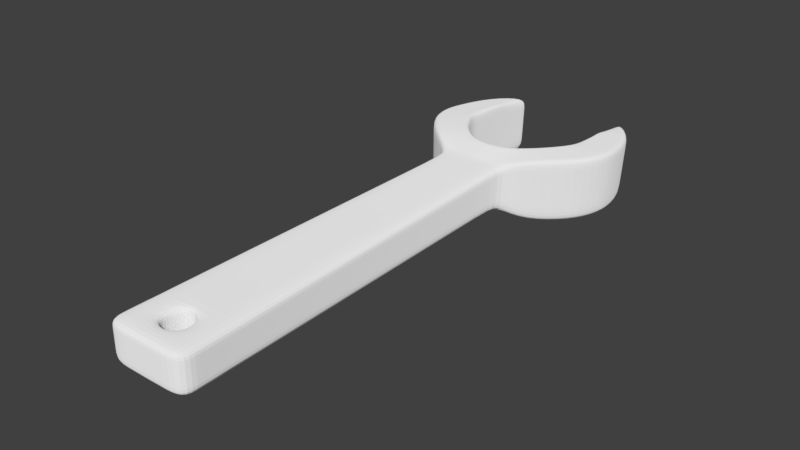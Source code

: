 # Source: wrench.blend  (saved by Blender 2.78.0; exported with 4.5.12 LTS)
import bpy
from mathutils import Matrix  # noqa: F401  (used for matrix-valued properties, if any)

bpy.ops.wm.read_factory_settings(use_empty=True)
scene = bpy.context.scene
scene.name = 'Scene'

# ---- collections
col_collection_1 = bpy.data.collections.new('Collection 1'); scene.collection.children.link(col_collection_1)

# ---- materials (node trees are filled in below, after node groups)
mat_wrench = bpy.data.materials.new('Wrench')
mat_wrench.alpha_threshold = 0.0
mat_wrench.roughness = 0.5

# ---- material node trees
mat_wrench.use_nodes = True; mat_wrench.node_tree.nodes.clear()
_N = mat_wrench.node_tree.nodes; _L = mat_wrench.node_tree.links
n0 = _N.new('ShaderNodeOutputMaterial'); n0.name = 'Material Output'; n0.location = (42, 337)
n1 = _N.new('ShaderNodeBsdfDiffuse'); n1.name = 'Diffuse BSDF'; n1.location = (-178, 352)
n1.inputs[1].default_value = 0.4583
_L.new(n1.outputs[0], n0.inputs[0])
n0.is_active_output = True

# ---- world
world_world = bpy.data.worlds.new('World'); scene.world = world_world
world_world.color = (0.05088, 0.05088, 0.05088)
world_world.use_sun_shadow = False
world_world.sun_shadow_jitter_overblur = 0.0
world_world.cycles.sampling_method = 'MANUAL'

# ---- meshes
me_cube = bpy.data.meshes.new('Cube')
me_cube.from_pydata([(0.04996, 0.1009, -0.03038), (0.06682, -0.5319, -0.03164), (0.05176, 0.1017, 0.0401), (0.06682, -0.5319, 0.03164), (0.02935, 0.1474, -0.04803), (0.03079, 0.1481, 0.05195), (0.08401, 0.1221, -0.04999), (0.08747, 0.1251, 0.04991), (0.06003, 0.173, -0.04854), (0.06349, 0.176, 0.05136), (0.1388, 0.1758, -0.0526), (0.1425, 0.1799, 0.04725), (0.08024, 0.2039, -0.0502), (0.08394, 0.208, 0.04964), (0.1535, 0.2252, -0.05544), (0.1571, 0.2306, 0.04434), (0.09088, 0.2251, -0.0518), (0.09451, 0.2306, 0.04798), (0.1525, 0.2622, -0.05878), (0.1559, 0.2685, 0.04097), (0.09181, 0.2431, -0.05426), (0.09519, 0.2494, 0.04549), (0.1369, 0.331, -0.06255), (0.1396, 0.3385, 0.03714), (0.09318, 0.2839, -0.05667), (0.09585, 0.2914, 0.04302), (0.08845, 0.3821, -0.06532), (0.09025, 0.3903, 0.03431), (0.09335, 0.3041, -0.0582), (0.09422, 0.3123, 0.04144), (0.05078, 0.07017, -0.03045), (0.05249, 0.07091, 0.03969), (0.06596, -0.4998, -0.03158), (0.06605, -0.4998, 0.03207), (0.0456, 0.1107, -0.03412), (0.04732, 0.1115, 0.04261), (0.07893, 0.1329, -0.04968), (0.08239, 0.1359, 0.05021), (0.1264, 0.1817, -0.05209), (0.1301, 0.1858, 0.04775), (0.1402, 0.2252, -0.05467), (0.1438, 0.2306, 0.04511), (0.1397, 0.2582, -0.05782), (0.143, 0.2644, 0.04193), (0.1276, 0.3211, -0.0613), (0.1303, 0.3285, 0.03838), (0.08949, 0.3656, -0.06381), (0.09109, 0.3738, 0.03582), (0.03316, 0.1388, -0.04477), (0.06446, 0.1636, -0.0488), (0.09108, 0.1987, -0.05065), (0.1025, 0.2252, -0.05248), (0.103, 0.2466, -0.05509), (0.1013, 0.2926, -0.05775), (0.09244, 0.3185, -0.05952), (0.03466, 0.1395, 0.04976), (0.06793, 0.1666, 0.05109), (0.09478, 0.2028, 0.0492), (0.1061, 0.2306, 0.04731), (0.1064, 0.2529, 0.04465), (0.1039, 0.3001, 0.04193), (0.09349, 0.3267, 0.04012), (0.05144, 0.1015, 0.02753), (0.06682, -0.5319, 0.02035), (0.03053, 0.148, 0.03412), (0.08685, 0.1246, 0.03209), (0.06287, 0.1754, 0.03354), (0.1419, 0.1792, 0.02944), (0.08328, 0.2072, 0.03183), (0.1564, 0.2297, 0.02654), (0.09386, 0.2296, 0.03018), (0.1553, 0.2674, 0.02318), (0.09459, 0.2482, 0.0277), (0.1391, 0.3372, 0.01936), (0.09537, 0.29, 0.02524), (0.08993, 0.3889, 0.01654), (0.09407, 0.3108, 0.02366), (0.05218, 0.07078, 0.02718), (0.06604, -0.4998, 0.02072), (0.09081, 0.3723, 0.01805), (0.0933, 0.3252, 0.02235), (0.05126, 0.07038, -0.01089), (0.06599, -0.4998, -0.01383), (0.05046, 0.1011, -0.01073), (0.06682, -0.5319, -0.01399), (0.02975, 0.1476, -0.02015), (0.08498, 0.123, -0.02213), (0.06099, 0.1738, -0.02068), (0.1399, 0.1769, -0.02475), (0.08127, 0.205, -0.02236), (0.1545, 0.2267, -0.02761), (0.09189, 0.2267, -0.02398), (0.1535, 0.264, -0.03096), (0.09276, 0.2448, -0.02644), (0.1376, 0.3331, -0.03475), (0.09393, 0.286, -0.02887), (0.08895, 0.3844, -0.03753), (0.09359, 0.3064, -0.03041), (0.08993, 0.3679, -0.03603), (0.09273, 0.3208, -0.03173), (0.06472, -0.4533, -0.03149), (0.06495, -0.4532, 0.03269), (0.06491, -0.4532, 0.02124), (0.06479, -0.4533, -0.01359), (0.01614, 0.09684, -0.03038), (0.02158, -0.5319, -0.03164), (0.01672, 0.09709, 0.04012), (0.02158, -0.5319, 0.03164), (0.00948, 0.1459, -0.04805), (0.009942, 0.1461, 0.05195), (0.0164, 0.06632, -0.03044), (0.01695, 0.06656, 0.03971), (0.01598, -0.4935, -0.03158), (0.01752, -0.4929, 0.03207), (0.01473, 0.1072, -0.03412), (0.01528, 0.1075, 0.04262), (0.01071, 0.1368, -0.04478), (0.01119, 0.137, 0.04976), (0.02158, -0.5319, 0.02035), (0.00986, 0.1461, 0.03411), (0.02158, -0.5319, -0.01399), (0.009609, 0.1459, -0.02016), (0.01389, -0.4582, 0.03269), (0.01382, -0.4582, -0.03149), (0.06439, -0.4409, -0.03146), (0.06465, -0.4408, 0.03286), (0.06461, -0.4408, 0.02138), (0.06447, -0.4409, -0.01352), (0.0208, -0.4415, -0.03146), (0.02088, -0.4415, 0.03286), (0.002908, 0.09526, -0.03038), (0.003013, 0.0953, 0.04012), (0.001709, 0.1453, -0.04805), (0.001792, 0.1453, 0.05195), (0.002956, 0.06481, -0.03044), (0.002755, 0.1059, 0.04263), (0.002018, 0.1361, 0.04976), (0.001777, 0.1453, 0.03411), (0.001732, 0.1453, -0.02016), (0.003768, -0.454, -0.03149), (0.003056, 0.06486, 0.03971), (0.002654, 0.1058, -0.03412), (0.001931, 0.136, -0.04478), (0.003781, -0.454, 0.0327), (0.003749, -0.4417, -0.03146), (0.003764, -0.4417, 0.03286), (0.06532, -0.4757, -0.03153), (0.06548, -0.4757, 0.03239), (0.06545, -0.4757, 0.02099), (0.06537, -0.4757, -0.0137), (0.02115, -0.4761, 0.03239), (0.0211, -0.4761, -0.03153), (0.01388, -0.4582, 0.02103), (0.01751, -0.4929, 0.0205), (0.003778, -0.454, 0.02103), (0.02114, -0.4761, 0.02077), (0.01599, -0.4935, -0.01432), (0.003771, -0.454, -0.01408), (0.01384, -0.4582, -0.01408), (0.02111, -0.4761, -0.01419), (-0.04996, 0.1009, -0.03038), (-0.06682, -0.5319, -0.03164), (-0.05176, 0.1017, 0.0401), (-0.06682, -0.5319, 0.03164), (-0.02935, 0.1474, -0.04803), (-0.03079, 0.1481, 0.05195), (4.253e-09, 0.09491, -0.03038), (4.253e-09, -0.5319, -0.03164), (4.253e-09, 0.09491, 0.04013), (4.253e-09, -0.5319, 0.03164), (4.253e-09, 0.1451, -0.04805), (4.253e-09, 0.1451, 0.05195), (-0.08401, 0.1221, -0.04999), (-0.08747, 0.1251, 0.04991), (-0.06003, 0.173, -0.04854), (-0.06349, 0.176, 0.05136), (-0.1388, 0.1758, -0.0526), (-0.1425, 0.1799, 0.04725), (-0.08024, 0.2039, -0.0502), (-0.08394, 0.208, 0.04964), (-0.1535, 0.2252, -0.05544), (-0.1571, 0.2306, 0.04434), (-0.09088, 0.2251, -0.0518), (-0.09451, 0.2306, 0.04798), (-0.1525, 0.2622, -0.05878), (-0.1559, 0.2685, 0.04097), (-0.09181, 0.2431, -0.05426), (-0.09519, 0.2494, 0.04549), (-0.1369, 0.331, -0.06255), (-0.1396, 0.3385, 0.03714), (-0.09318, 0.2839, -0.05667), (-0.09585, 0.2914, 0.04302), (-0.08845, 0.3821, -0.06532), (-0.09025, 0.3903, 0.03431), (-0.09335, 0.3041, -0.0582), (-0.09422, 0.3123, 0.04144), (-0.05078, 0.07017, -0.03045), (-0.05249, 0.07091, 0.03969), (4.253e-09, 0.06448, 0.03971), (4.253e-09, 0.06448, -0.03044), (-0.06596, -0.4998, -0.03158), (-0.06605, -0.4998, 0.03207), (4.253e-09, -0.5001, 0.03207), (4.253e-09, -0.5001, -0.03158), (-0.0456, 0.1107, -0.03412), (-0.04732, 0.1115, 0.04261), (4.253e-09, 0.1055, -0.03412), (4.253e-09, 0.1055, 0.04263), (-0.07893, 0.1329, -0.04968), (-0.08239, 0.1359, 0.05021), (-0.1264, 0.1817, -0.05209), (-0.1301, 0.1858, 0.04775), (-0.1402, 0.2252, -0.05467), (-0.1438, 0.2306, 0.04511), (-0.1397, 0.2582, -0.05782), (-0.143, 0.2644, 0.04193), (-0.1276, 0.3211, -0.0613), (-0.1303, 0.3285, 0.03838), (-0.08949, 0.3656, -0.06381), (-0.09109, 0.3738, 0.03582), (-0.03316, 0.1388, -0.04477), (4.253e-09, 0.1359, -0.04478), (4.253e-09, 0.1359, 0.04976), (-0.06446, 0.1636, -0.0488), (-0.09108, 0.1987, -0.05065), (-0.1025, 0.2252, -0.05248), (-0.103, 0.2466, -0.05509), (-0.1013, 0.2926, -0.05775), (-0.09244, 0.3185, -0.05952), (-0.03466, 0.1395, 0.04976), (-0.06793, 0.1666, 0.05109), (-0.09478, 0.2028, 0.0492), (-0.1061, 0.2306, 0.04731), (-0.1064, 0.2529, 0.04465), (-0.1039, 0.3001, 0.04193), (-0.09349, 0.3267, 0.04012), (-0.05144, 0.1015, 0.02753), (-0.06682, -0.5319, 0.02035), (-0.03053, 0.148, 0.03412), (4.253e-09, 0.1451, 0.03411), (4.253e-09, -0.5319, 0.02035), (-0.08685, 0.1246, 0.03209), (-0.06287, 0.1754, 0.03354), (-0.1419, 0.1792, 0.02944), (-0.08328, 0.2072, 0.03183), (-0.1564, 0.2297, 0.02654), (-0.09386, 0.2296, 0.03018), (-0.1553, 0.2674, 0.02318), (-0.09459, 0.2482, 0.0277), (-0.1391, 0.3372, 0.01936), (-0.09537, 0.29, 0.02524), (-0.08993, 0.3889, 0.01654), (-0.09407, 0.3108, 0.02366), (-0.05218, 0.07078, 0.02718), (-0.06604, -0.4998, 0.02072), (-0.09081, 0.3723, 0.01805), (-0.0933, 0.3252, 0.02235), (4.253e-09, -0.5319, -0.01399), (-0.05126, 0.07038, -0.01089), (-0.06599, -0.4998, -0.01383), (-0.05046, 0.1011, -0.01073), (-0.06682, -0.5319, -0.01399), (-0.02975, 0.1476, -0.02015), (4.253e-09, 0.1451, -0.02016), (-0.08498, 0.123, -0.02213), (-0.06099, 0.1738, -0.02068), (-0.1399, 0.1769, -0.02475), (-0.08127, 0.205, -0.02236), (-0.1545, 0.2267, -0.02761), (-0.09189, 0.2267, -0.02398), (-0.1535, 0.264, -0.03096), (-0.09276, 0.2448, -0.02644), (-0.1376, 0.3331, -0.03475), (-0.09393, 0.286, -0.02887), (-0.08895, 0.3844, -0.03753), (-0.09359, 0.3064, -0.03041), (-0.08993, 0.3679, -0.03603), (-0.09273, 0.3208, -0.03173), (4.253e-09, -0.4541, -0.03149), (-0.06472, -0.4533, -0.03149), (-0.06495, -0.4532, 0.03269), (4.253e-09, -0.4541, 0.0327), (-0.06491, -0.4532, 0.02124), (-0.06479, -0.4533, -0.01359), (-0.01614, 0.09684, -0.03038), (-0.02158, -0.5319, -0.03164), (-0.01672, 0.09709, 0.04012), (-0.02158, -0.5319, 0.03164), (-0.00948, 0.1459, -0.04805), (-0.009942, 0.1461, 0.05195), (-0.0164, 0.06632, -0.03044), (-0.01695, 0.06656, 0.03971), (-0.01598, -0.4935, -0.03158), (-0.01752, -0.4929, 0.03207), (-0.01473, 0.1072, -0.03412), (-0.01528, 0.1075, 0.04262), (-0.01071, 0.1368, -0.04478), (-0.01119, 0.137, 0.04976), (-0.02158, -0.5319, 0.02035), (-0.00986, 0.1461, 0.03411), (-0.02158, -0.5319, -0.01399), (-0.009609, 0.1459, -0.02016), (-0.01389, -0.4582, 0.03269), (-0.01382, -0.4582, -0.03149), (4.253e-09, -0.4418, -0.03146), (-0.06439, -0.4409, -0.03146), (-0.06465, -0.4408, 0.03286), (4.253e-09, -0.4418, 0.03286), (-0.06461, -0.4408, 0.02138), (-0.06447, -0.4409, -0.01352), (-0.0208, -0.4415, -0.03146), (-0.02088, -0.4415, 0.03286), (-0.002908, 0.09526, -0.03038), (-0.003013, 0.0953, 0.04012), (-0.001709, 0.1453, -0.04805), (-0.001792, 0.1453, 0.05195), (-0.002956, 0.06481, -0.03044), (-0.002755, 0.1059, 0.04263), (-0.002018, 0.1361, 0.04976), (-0.001777, 0.1453, 0.03411), (-0.001732, 0.1453, -0.02016), (-0.003768, -0.454, -0.03149), (-0.003056, 0.06486, 0.03971), (-0.002654, 0.1058, -0.03412), (-0.001931, 0.136, -0.04478), (-0.003781, -0.454, 0.0327), (-0.003749, -0.4417, -0.03146), (-0.003764, -0.4417, 0.03286), (-0.06532, -0.4757, -0.03153), (-0.06548, -0.4757, 0.03239), (-0.06545, -0.4757, 0.02099), (-0.06537, -0.4757, -0.0137), (-0.02115, -0.4761, 0.03239), (-0.0211, -0.4761, -0.03153), (-0.01388, -0.4582, 0.02103), (4.253e-09, -0.4541, 0.02103), (-0.01751, -0.4929, 0.0205), (4.253e-09, -0.5001, 0.0205), (-0.003778, -0.454, 0.02103), (-0.02114, -0.4761, 0.02077), (-0.01599, -0.4935, -0.01432), (-0.003771, -0.454, -0.01408), (-0.01384, -0.4582, -0.01408), (4.253e-09, -0.4541, -0.01408), (4.253e-09, -0.5001, -0.01432), (-0.02111, -0.4761, -0.01419)], [], [(78, 33, 3, 63), (64, 5, 9, 66), (117, 55, 5, 109), (142, 221, 170, 132), (138, 132, 170, 263), (118, 107, 169, 240), (113, 202, 169, 107), (112, 105, 167, 203), (37, 7, 11, 39), (48, 4, 8, 49), (83, 0, 6, 86), (35, 2, 7, 37), (50, 12, 16, 51), (66, 9, 13, 68), (49, 8, 12, 50), (86, 6, 10, 88), (51, 16, 20, 52), (88, 10, 14, 90), (39, 11, 15, 41), (68, 13, 17, 70), (43, 19, 23, 45), (90, 14, 18, 92), (41, 15, 19, 43), (70, 17, 21, 72), (53, 24, 28, 54), (72, 21, 25, 74), (52, 20, 24, 53), (92, 18, 22, 94), (99, 54, 28, 97), (94, 22, 26, 96), (45, 23, 27, 47), (74, 25, 29, 76), (130, 134, 199, 166), (131, 168, 198, 140), (62, 2, 31, 77), (148, 147, 33, 78), (60, 45, 47, 61), (96, 26, 46, 98), (18, 42, 44, 22), (22, 44, 46, 26), (58, 41, 43, 59), (59, 43, 45, 60), (57, 39, 41, 58), (14, 40, 42, 18), (6, 36, 38, 10), (10, 38, 40, 14), (55, 35, 37, 56), (0, 34, 36, 6), (56, 37, 39, 57), (130, 166, 206, 141), (106, 2, 35, 115), (9, 56, 57, 13), (5, 55, 56, 9), (13, 57, 58, 17), (21, 59, 60, 25), (17, 58, 59, 21), (25, 60, 61, 29), (98, 46, 54, 99), (42, 52, 53, 44), (44, 53, 54, 46), (40, 51, 52, 42), (36, 49, 50, 38), (38, 50, 51, 40), (34, 48, 49, 36), (141, 206, 221, 142), (115, 35, 55, 117), (47, 79, 80, 61), (27, 75, 79, 47), (149, 148, 78, 82), (83, 62, 77, 81), (95, 74, 76, 97), (23, 73, 75, 27), (61, 80, 76, 29), (19, 71, 73, 23), (93, 72, 74, 95), (91, 70, 72, 93), (15, 69, 71, 19), (89, 68, 70, 91), (11, 67, 69, 15), (7, 65, 67, 11), (87, 66, 68, 89), (2, 62, 65, 7), (120, 118, 240, 257), (133, 137, 239, 171), (85, 64, 66, 87), (82, 78, 63, 84), (32, 82, 84, 1), (4, 85, 87, 8), (105, 120, 257, 167), (8, 87, 89, 12), (12, 89, 91, 16), (16, 91, 93, 20), (20, 93, 95, 24), (24, 95, 97, 28), (0, 83, 81, 30), (146, 149, 82, 32), (79, 98, 99, 80), (75, 96, 98, 79), (73, 94, 96, 75), (80, 99, 97, 76), (71, 92, 94, 73), (69, 90, 92, 71), (67, 88, 90, 69), (65, 86, 88, 67), (62, 83, 86, 65), (137, 138, 263, 239), (124, 127, 103, 100), (127, 126, 102, 103), (126, 125, 101, 102), (145, 307, 281, 143), (144, 139, 278, 304), (124, 100, 123, 128), (125, 129, 122, 101), (64, 85, 121, 119), (1, 84, 120, 105), (5, 64, 119, 109), (84, 63, 118, 120), (135, 115, 117, 136), (34, 114, 116, 48), (131, 106, 115, 135), (0, 104, 114, 34), (147, 150, 113, 33), (146, 32, 112, 151), (2, 106, 111, 31), (0, 30, 110, 104), (32, 1, 105, 112), (33, 113, 107, 3), (63, 3, 107, 118), (85, 4, 108, 121), (48, 116, 108, 4), (136, 117, 109, 133), (154, 143, 281, 335), (159, 151, 112, 156), (153, 337, 202, 113), (31, 111, 129, 125), (30, 124, 128, 110), (134, 144, 304, 199), (140, 198, 307, 145), (77, 31, 125, 126), (81, 77, 126, 127), (30, 81, 127, 124), (111, 140, 145, 129), (110, 128, 144, 134), (152, 122, 143, 154), (222, 136, 133, 171), (168, 131, 135, 207), (207, 135, 136, 222), (128, 123, 139, 144), (129, 145, 143, 122), (119, 121, 138, 137), (109, 119, 137, 133), (114, 141, 142, 116), (104, 130, 141, 114), (106, 131, 140, 111), (104, 110, 134, 130), (121, 108, 132, 138), (116, 142, 132, 108), (158, 123, 151, 159), (100, 146, 151, 123), (101, 122, 150, 147), (100, 103, 149, 146), (103, 102, 148, 149), (102, 101, 147, 148), (122, 152, 155, 150), (158, 152, 154, 157), (156, 344, 337, 153), (150, 155, 153, 113), (157, 154, 335, 343), (139, 157, 343, 278), (112, 203, 344, 156), (123, 158, 157, 139), (152, 158, 159, 155), (155, 159, 156, 153), (254, 237, 163, 201), (238, 242, 175, 165), (297, 289, 165, 229), (324, 314, 170, 221), (320, 263, 170, 314), (298, 240, 169, 287), (293, 287, 169, 202), (292, 203, 167, 285), (209, 211, 177, 173), (220, 223, 174, 164), (260, 264, 172, 160), (205, 209, 173, 162), (224, 225, 182, 178), (242, 244, 179, 175), (223, 224, 178, 174), (264, 266, 176, 172), (225, 226, 186, 182), (266, 268, 180, 176), (211, 213, 181, 177), (244, 246, 183, 179), (215, 217, 189, 185), (268, 270, 184, 180), (213, 215, 185, 181), (246, 248, 187, 183), (227, 228, 194, 190), (248, 250, 191, 187), (226, 227, 190, 186), (270, 272, 188, 184), (277, 275, 194, 228), (272, 274, 192, 188), (217, 219, 193, 189), (250, 252, 195, 191), (312, 166, 199, 316), (313, 322, 198, 168), (236, 253, 197, 162), (330, 254, 201, 329), (234, 235, 219, 217), (274, 276, 218, 192), (184, 188, 216, 214), (188, 192, 218, 216), (232, 233, 215, 213), (233, 234, 217, 215), (231, 232, 213, 211), (180, 184, 214, 212), (172, 176, 210, 208), (176, 180, 212, 210), (229, 230, 209, 205), (160, 172, 208, 204), (230, 231, 211, 209), (312, 323, 206, 166), (286, 295, 205, 162), (175, 179, 231, 230), (165, 175, 230, 229), (179, 183, 232, 231), (187, 191, 234, 233), (183, 187, 233, 232), (191, 195, 235, 234), (276, 277, 228, 218), (214, 216, 227, 226), (216, 218, 228, 227), (212, 214, 226, 225), (208, 210, 224, 223), (210, 212, 225, 224), (204, 208, 223, 220), (323, 324, 221, 206), (295, 297, 229, 205), (219, 235, 256, 255), (193, 219, 255, 251), (331, 259, 254, 330), (260, 258, 253, 236), (273, 275, 252, 250), (189, 193, 251, 249), (235, 195, 252, 256), (185, 189, 249, 247), (271, 273, 250, 248), (269, 271, 248, 246), (181, 185, 247, 245), (267, 269, 246, 244), (177, 181, 245, 243), (173, 177, 243, 241), (265, 267, 244, 242), (162, 173, 241, 236), (300, 257, 240, 298), (315, 171, 239, 319), (262, 265, 242, 238), (259, 261, 237, 254), (200, 161, 261, 259), (164, 174, 265, 262), (285, 167, 257, 300), (174, 178, 267, 265), (178, 182, 269, 267), (182, 186, 271, 269), (186, 190, 273, 271), (190, 194, 275, 273), (160, 196, 258, 260), (328, 200, 259, 331), (255, 256, 277, 276), (251, 255, 276, 274), (249, 251, 274, 272), (256, 252, 275, 277), (247, 249, 272, 270), (245, 247, 270, 268), (243, 245, 268, 266), (241, 243, 266, 264), (236, 241, 264, 260), (319, 239, 263, 320), (305, 279, 283, 309), (309, 283, 282, 308), (308, 282, 280, 306), (327, 325, 281, 307), (326, 304, 278, 321), (305, 310, 303, 279), (306, 280, 302, 311), (238, 299, 301, 262), (161, 285, 300, 261), (165, 289, 299, 238), (261, 300, 298, 237), (317, 318, 297, 295), (204, 220, 296, 294), (313, 317, 295, 286), (160, 204, 294, 284), (329, 201, 293, 332), (328, 333, 292, 200), (162, 197, 291, 286), (160, 284, 290, 196), (200, 292, 285, 161), (201, 163, 287, 293), (237, 298, 287, 163), (262, 301, 288, 164), (220, 164, 288, 296), (318, 315, 289, 297), (338, 335, 281, 325), (345, 340, 292, 333), (336, 293, 202, 337), (197, 306, 311, 291), (196, 290, 310, 305), (316, 199, 304, 326), (322, 327, 307, 198), (253, 308, 306, 197), (258, 309, 308, 253), (196, 305, 309, 258), (291, 311, 327, 322), (290, 316, 326, 310), (334, 338, 325, 302), (222, 171, 315, 318), (168, 207, 317, 313), (207, 222, 318, 317), (310, 326, 321, 303), (311, 302, 325, 327), (299, 319, 320, 301), (289, 315, 319, 299), (294, 296, 324, 323), (284, 294, 323, 312), (286, 291, 322, 313), (284, 312, 316, 290), (301, 320, 314, 288), (296, 288, 314, 324), (342, 345, 333, 303), (279, 303, 333, 328), (280, 329, 332, 302), (279, 328, 331, 283), (283, 331, 330, 282), (282, 330, 329, 280), (302, 332, 339, 334), (342, 341, 338, 334), (340, 336, 337, 344), (332, 293, 336, 339), (341, 343, 335, 338), (321, 278, 343, 341), (292, 340, 344, 203), (303, 321, 341, 342), (334, 339, 345, 342), (339, 336, 340, 345)])
_uv = me_cube.uv_layers.new(name='UVMap')
_uv.uv.foreach_set('vector', [0.7904, 0.03408, 0.7777, 0.03411, 0.7781, 0.0001326, 0.7907, 0.0001089, 0.8685, 0.5434, 0.8486, 0.5431, 0.8492, 0.5085, 0.8691, 0.5092, 0.1874, 0.7074, 0.2135, 0.7099, 0.2092, 0.7191, 0.186, 0.717, 0.5186, 0.703, 0.5208, 0.7029, 0.5208, 0.713, 0.5188, 0.7132, 0.9289, 0.5738, 0.96, 0.5738, 0.96, 0.5756, 0.9289, 0.5756, 0.7122, 0.7635, 0.6997, 0.7635, 0.6997, 0.7407, 0.7122, 0.7407, 0.1944, 0.04124, 0.1749, 0.03359, 0.1749, 5.041e-07, 0.199, 3.466e-07, 0.503, 0.04037, 0.4967, 4.726e-08, 0.5208, 7.877e-08, 0.5208, 0.03337, 0.2667, 0.7062, 0.2723, 0.6948, 0.3337, 0.7525, 0.3198, 0.7588, 0.4838, 0.706, 0.4881, 0.7154, 0.4539, 0.7423, 0.449, 0.7325, 0.7001, 0.8516, 0.7003, 0.8308, 0.738, 0.8113, 0.738, 0.8408, 0.2276, 0.6801, 0.2326, 0.6696, 0.2723, 0.6948, 0.2667, 0.7062, 0.4193, 0.7695, 0.4314, 0.7749, 0.4196, 0.7975, 0.4067, 0.7976, 0.8615, 0.6711, 0.8813, 0.6701, 0.8823, 0.7044, 0.8625, 0.7051, 0.449, 0.7325, 0.4539, 0.7423, 0.4314, 0.7749, 0.4193, 0.7695, 0.8798, 0.2783, 0.8488, 0.2773, 0.8495, 0.2215, 0.8805, 0.2221, 0.4067, 0.7976, 0.4196, 0.7975, 0.4185, 0.8166, 0.406, 0.8204, 0.8805, 0.2221, 0.8495, 0.2215, 0.8498, 0.1694, 0.8808, 0.1697, 0.3198, 0.7588, 0.3337, 0.7525, 0.3499, 0.806, 0.3351, 0.806, 0.8625, 0.7051, 0.8823, 0.7044, 0.8825, 0.7285, 0.8627, 0.729, 0.3342, 0.8416, 0.3485, 0.8458, 0.3303, 0.9196, 0.32, 0.9091, 0.8808, 0.1697, 0.8498, 0.1694, 0.8486, 0.1301, 0.8796, 0.1301, 0.3351, 0.806, 0.3499, 0.806, 0.3485, 0.8458, 0.3342, 0.8416, 0.8627, 0.729, 0.8825, 0.7285, 0.8814, 0.7485, 0.8616, 0.7488, 0.408, 0.8691, 0.417, 0.8598, 0.4168, 0.8812, 0.4178, 0.8965, 0.8616, 0.7488, 0.8814, 0.7485, 0.8824, 0.793, 0.8625, 0.7931, 0.406, 0.8204, 0.4185, 0.8166, 0.417, 0.8598, 0.408, 0.8691, 0.8796, 0.1301, 0.8486, 0.1301, 0.8492, 0.05699, 0.8802, 0.05663, 0.802, 0.8303, 0.771, 0.8302, 0.7712, 0.8149, 0.8022, 0.815, 0.8802, 0.05663, 0.8492, 0.05699, 0.8497, 0.002051, 0.8808, 0.001479, 0.32, 0.9091, 0.3303, 0.9196, 0.2754, 0.9741, 0.2764, 0.9568, 0.8625, 0.7931, 0.8824, 0.793, 0.8825, 0.8151, 0.8626, 0.8151, 0.5175, 0.6585, 0.5175, 0.6265, 0.5208, 0.6262, 0.5208, 0.6581, 0.1783, 0.6628, 0.1749, 0.6624, 0.1749, 0.6303, 0.1783, 0.6307, 0.7841, 0.67, 0.7701, 0.6701, 0.7705, 0.6376, 0.7844, 0.6375, 0.7901, 0.05961, 0.7774, 0.05964, 0.7777, 0.03411, 0.7904, 0.03408, 0.2907, 0.8792, 0.32, 0.9091, 0.2764, 0.9568, 0.279, 0.9072, 0.8013, 0.8977, 0.7702, 0.8977, 0.7704, 0.8801, 0.8015, 0.8802, 0.3509, 0.8373, 0.3652, 0.8329, 0.3786, 0.8994, 0.3683, 0.91, 0.3683, 0.91, 0.3786, 0.8994, 0.4211, 0.9465, 0.4223, 0.964, 0.2931, 0.8061, 0.3351, 0.806, 0.3342, 0.8416, 0.2934, 0.8295, 0.2934, 0.8295, 0.3342, 0.8416, 0.32, 0.9091, 0.2907, 0.8792, 0.2805, 0.7768, 0.3198, 0.7588, 0.3351, 0.806, 0.2931, 0.8061, 0.3499, 0.798, 0.3646, 0.7979, 0.3652, 0.8329, 0.3509, 0.8373, 0.4272, 0.6891, 0.4329, 0.7003, 0.38, 0.7519, 0.3662, 0.7457, 0.3662, 0.7457, 0.38, 0.7519, 0.3646, 0.7979, 0.3499, 0.798, 0.2135, 0.7099, 0.2276, 0.6801, 0.2667, 0.7062, 0.2506, 0.7386, 0.4651, 0.6644, 0.47, 0.6752, 0.4329, 0.7003, 0.4272, 0.6891, 0.2506, 0.7386, 0.2667, 0.7062, 0.3198, 0.7588, 0.2805, 0.7768, 0.5175, 0.6585, 0.5208, 0.6581, 0.5208, 0.6697, 0.5178, 0.6701, 0.1935, 0.6647, 0.2326, 0.6696, 0.2276, 0.6801, 0.1919, 0.6758, 0.2456, 0.7486, 0.2506, 0.7386, 0.2805, 0.7768, 0.2684, 0.7823, 0.2092, 0.7191, 0.2135, 0.7099, 0.2506, 0.7386, 0.2456, 0.7486, 0.2684, 0.7823, 0.2805, 0.7768, 0.2931, 0.8061, 0.2802, 0.8061, 0.2809, 0.8258, 0.2934, 0.8295, 0.2907, 0.8792, 0.2817, 0.87, 0.2802, 0.8061, 0.2931, 0.8061, 0.2934, 0.8295, 0.2809, 0.8258, 0.2817, 0.87, 0.2907, 0.8792, 0.279, 0.9072, 0.2799, 0.892, 0.8015, 0.8802, 0.7704, 0.8801, 0.771, 0.8302, 0.802, 0.8303, 0.3652, 0.8329, 0.406, 0.8204, 0.408, 0.8691, 0.3786, 0.8994, 0.3786, 0.8994, 0.408, 0.8691, 0.4178, 0.8965, 0.4211, 0.9465, 0.3646, 0.7979, 0.4067, 0.7976, 0.406, 0.8204, 0.3652, 0.8329, 0.4329, 0.7003, 0.449, 0.7325, 0.4193, 0.7695, 0.38, 0.7519, 0.38, 0.7519, 0.4193, 0.7695, 0.4067, 0.7976, 0.3646, 0.7979, 0.47, 0.6752, 0.4838, 0.706, 0.449, 0.7325, 0.4329, 0.7003, 0.5178, 0.6701, 0.5208, 0.6697, 0.5208, 0.7029, 0.5186, 0.703, 0.1919, 0.6758, 0.2276, 0.6801, 0.2135, 0.7099, 0.1874, 0.7074, 0.8817, 0.8804, 0.8619, 0.8803, 0.8625, 0.8304, 0.8823, 0.8304, 0.8815, 0.8979, 0.8617, 0.8979, 0.8619, 0.8803, 0.8817, 0.8804, 0.8288, 0.0595, 0.7901, 0.05961, 0.7904, 0.03408, 0.8288, 0.03398, 0.8267, 0.6695, 0.7841, 0.67, 0.7844, 0.6375, 0.8268, 0.637, 0.8021, 0.7934, 0.8625, 0.7931, 0.8626, 0.8151, 0.8022, 0.815, 0.9605, 0.05572, 0.9407, 0.05594, 0.9412, 0.0003657, 0.961, 0.0, 0.8823, 0.8304, 0.8625, 0.8304, 0.8626, 0.8151, 0.8825, 0.8151, 0.9599, 0.1301, 0.94, 0.1301, 0.9407, 0.05594, 0.9605, 0.05572, 0.8012, 0.7498, 0.8616, 0.7488, 0.8625, 0.7931, 0.8021, 0.7934, 0.8023, 0.7304, 0.8627, 0.729, 0.8616, 0.7488, 0.8012, 0.7498, 0.961, 0.1703, 0.9412, 0.1701, 0.94, 0.1301, 0.9599, 0.1301, 0.8021, 0.7073, 0.8625, 0.7051, 0.8627, 0.729, 0.8023, 0.7304, 0.9608, 0.2238, 0.9409, 0.2234, 0.9412, 0.1701, 0.961, 0.1703, 0.96, 0.2808, 0.9401, 0.2801, 0.9409, 0.2234, 0.9608, 0.2238, 0.8012, 0.6739, 0.8615, 0.6711, 0.8625, 0.7051, 0.8021, 0.7073, 0.6997, 0.9054, 0.6998, 0.8921, 0.738, 0.8981, 0.738, 0.917, 0.7505, 0.7635, 0.7122, 0.7635, 0.7122, 0.7407, 0.7505, 0.7407, 0.8486, 0.5737, 0.8685, 0.5737, 0.8685, 0.5756, 0.8486, 0.5756, 0.9289, 0.5442, 0.8685, 0.5434, 0.8691, 0.5092, 0.9295, 0.5111, 0.8288, 0.03398, 0.7904, 0.03408, 0.7907, 0.0001089, 0.829, 3.697e-05, 0.8486, 0.03393, 0.8288, 0.03398, 0.829, 3.697e-05, 0.8486, 0.0, 0.9599, 0.5446, 0.9289, 0.5442, 0.9295, 0.5111, 0.9605, 0.5122, 0.7701, 0.7635, 0.7505, 0.7635, 0.7505, 0.7407, 0.7701, 0.7407, 0.7702, 0.6754, 0.8012, 0.6739, 0.8021, 0.7073, 0.7711, 0.7084, 0.7711, 0.7084, 0.8021, 0.7073, 0.8023, 0.7304, 0.7713, 0.7311, 0.7713, 0.7311, 0.8023, 0.7304, 0.8012, 0.7498, 0.7701, 0.7503, 0.7701, 0.7503, 0.8012, 0.7498, 0.8021, 0.7934, 0.7711, 0.7935, 0.7711, 0.7935, 0.8021, 0.7934, 0.8022, 0.815, 0.7712, 0.8149, 0.8486, 0.6692, 0.8267, 0.6695, 0.8268, 0.637, 0.8486, 0.6367, 0.8486, 0.05944, 0.8288, 0.0595, 0.8288, 0.03398, 0.8486, 0.03393, 0.8619, 0.8803, 0.8015, 0.8802, 0.802, 0.8303, 0.8625, 0.8304, 0.8617, 0.8979, 0.8013, 0.8977, 0.8015, 0.8802, 0.8619, 0.8803, 0.9407, 0.05594, 0.8802, 0.05663, 0.8808, 0.001479, 0.9412, 0.0003657, 0.8625, 0.8304, 0.802, 0.8303, 0.8022, 0.815, 0.8626, 0.8151, 0.94, 0.1301, 0.8796, 0.1301, 0.8802, 0.05663, 0.9407, 0.05594, 0.9412, 0.1701, 0.8808, 0.1697, 0.8796, 0.1301, 0.94, 0.1301, 0.9409, 0.2234, 0.8805, 0.2221, 0.8808, 0.1697, 0.9412, 0.1701, 0.9401, 0.2801, 0.8798, 0.2783, 0.8805, 0.2221, 0.9409, 0.2234, 0.6998, 0.8921, 0.7001, 0.8516, 0.738, 0.8408, 0.738, 0.8981, 0.8685, 0.5737, 0.9289, 0.5738, 0.9289, 0.5756, 0.8685, 0.5756, 0.8486, 0.09623, 0.8286, 0.0963, 0.8287, 0.08321, 0.8486, 0.08314, 0.8286, 0.0963, 0.7898, 0.09644, 0.7899, 0.08333, 0.8287, 0.08321, 0.7898, 0.09644, 0.777, 0.09648, 0.7771, 0.08337, 0.7899, 0.08333, 0.1791, 0.09532, 0.1749, 0.09526, 0.1749, 0.0823, 0.1791, 0.08235, 0.5166, 0.09469, 0.5166, 0.08181, 0.5208, 0.08176, 0.5208, 0.09464, 0.449, 0.09554, 0.4487, 0.08254, 0.5054, 0.07738, 0.4976, 0.09493, 0.2469, 0.09628, 0.1982, 0.09559, 0.1904, 0.07793, 0.2473, 0.08319, 0.8685, 0.5434, 0.9289, 0.5442, 0.9289, 0.5655, 0.8685, 0.5652, 0.7701, 0.8113, 0.7505, 0.8113, 0.7505, 0.7635, 0.7701, 0.7635, 0.8486, 0.5431, 0.8685, 0.5434, 0.8685, 0.5652, 0.8486, 0.5651, 0.7505, 0.8113, 0.7122, 0.8113, 0.7122, 0.7635, 0.7505, 0.7635, 0.178, 0.6741, 0.1919, 0.6758, 0.1874, 0.7074, 0.1772, 0.7063, 0.47, 0.6752, 0.5044, 0.6715, 0.5088, 0.7039, 0.4838, 0.706, 0.1783, 0.6628, 0.1935, 0.6647, 0.1919, 0.6758, 0.178, 0.6741, 0.4651, 0.6644, 0.5028, 0.6601, 0.5044, 0.6715, 0.47, 0.6752, 0.2478, 0.05947, 0.1985, 0.05904, 0.1944, 0.04124, 0.2485, 0.03395, 0.448, 0.05901, 0.4473, 0.03369, 0.503, 0.04037, 0.4973, 0.05863, 0.2326, 0.6696, 0.1935, 0.6647, 0.1938, 0.6325, 0.2334, 0.6371, 0.4651, 0.6644, 0.4642, 0.6321, 0.5025, 0.6281, 0.5028, 0.6601, 0.4473, 0.03369, 0.4463, 0.0, 0.4967, 4.726e-08, 0.503, 0.04037, 0.2485, 0.03395, 0.1944, 0.04124, 0.199, 3.466e-07, 0.2493, 0.0, 0.7122, 0.8113, 0.6997, 0.8113, 0.6997, 0.7635, 0.7122, 0.7635, 0.9289, 0.5442, 0.9599, 0.5446, 0.96, 0.5656, 0.9289, 0.5655, 0.4838, 0.706, 0.5088, 0.7039, 0.5102, 0.7138, 0.4881, 0.7154, 0.1772, 0.7063, 0.1874, 0.7074, 0.186, 0.717, 0.1769, 0.7162, 0.7507, 0.8236, 0.7506, 0.8113, 0.7549, 0.8113, 0.7549, 0.8236, 0.9799, 0.5581, 0.98, 0.5764, 0.9605, 0.5765, 0.9605, 0.5582, 0.961, 0.3358, 0.9805, 0.3358, 0.9805, 0.348, 0.961, 0.3481, 0.2334, 0.6371, 0.1938, 0.6325, 0.1982, 0.09559, 0.2469, 0.09628, 0.4642, 0.6321, 0.449, 0.09554, 0.4976, 0.09493, 0.5025, 0.6281, 0.5175, 0.6265, 0.5166, 0.09469, 0.5208, 0.09464, 0.5208, 0.6262, 0.1783, 0.6307, 0.1749, 0.6303, 0.1749, 0.09526, 0.1791, 0.09532, 0.7844, 0.6375, 0.7705, 0.6376, 0.777, 0.09648, 0.7898, 0.09644, 0.8268, 0.637, 0.7844, 0.6375, 0.7898, 0.09644, 0.8286, 0.0963, 0.8486, 0.6367, 0.8268, 0.637, 0.8286, 0.0963, 0.8486, 0.09623, 0.1938, 0.6325, 0.1783, 0.6307, 0.1791, 0.09532, 0.1982, 0.09559, 0.5025, 0.6281, 0.4976, 0.09493, 0.5166, 0.09469, 0.5175, 0.6265, 0.7392, 0.8236, 0.7392, 0.8113, 0.7506, 0.8113, 0.7507, 0.8236, 0.1749, 0.7061, 0.1772, 0.7063, 0.1769, 0.7162, 0.1749, 0.716, 0.1749, 0.6624, 0.1783, 0.6628, 0.178, 0.6741, 0.1749, 0.6738, 0.1749, 0.6738, 0.178, 0.6741, 0.1772, 0.7063, 0.1749, 0.7061, 0.4976, 0.09493, 0.5054, 0.07738, 0.5166, 0.08181, 0.5166, 0.09469, 0.1982, 0.09559, 0.1791, 0.09532, 0.1791, 0.08235, 0.1904, 0.07793, 0.8685, 0.5652, 0.9289, 0.5655, 0.9289, 0.5738, 0.8685, 0.5737, 0.8486, 0.5651, 0.8685, 0.5652, 0.8685, 0.5737, 0.8486, 0.5737, 0.5044, 0.6715, 0.5178, 0.6701, 0.5186, 0.703, 0.5088, 0.7039, 0.5028, 0.6601, 0.5175, 0.6585, 0.5178, 0.6701, 0.5044, 0.6715, 0.1935, 0.6647, 0.1783, 0.6628, 0.1783, 0.6307, 0.1938, 0.6325, 0.5028, 0.6601, 0.5025, 0.6281, 0.5175, 0.6265, 0.5175, 0.6585, 0.9289, 0.5655, 0.96, 0.5656, 0.96, 0.5738, 0.9289, 0.5738, 0.5088, 0.7039, 0.5186, 0.703, 0.5188, 0.7132, 0.5102, 0.7138, 0.9997, 0.558, 0.9997, 0.5764, 0.98, 0.5764, 0.9799, 0.5581, 0.4487, 0.08254, 0.448, 0.05901, 0.4973, 0.05863, 0.5054, 0.07738, 0.2473, 0.08319, 0.1904, 0.07793, 0.1985, 0.05904, 0.2478, 0.05947, 0.8486, 0.08314, 0.8287, 0.08321, 0.8288, 0.0595, 0.8486, 0.05944, 0.8287, 0.08321, 0.7899, 0.08333, 0.7901, 0.05961, 0.8288, 0.0595, 0.7899, 0.08333, 0.7771, 0.08337, 0.7774, 0.05964, 0.7901, 0.05961, 0.9997, 0.5085, 0.9997, 0.5208, 0.9799, 0.5211, 0.9799, 0.5088, 0.7393, 0.8608, 0.7392, 0.8236, 0.7507, 0.8236, 0.7507, 0.8608, 0.9627, 0.299, 0.9805, 0.299, 0.9805, 0.3358, 0.961, 0.3358, 0.9799, 0.5088, 0.9799, 0.5211, 0.9611, 0.5214, 0.9611, 0.5092, 0.7507, 0.8608, 0.7507, 0.8236, 0.7549, 0.8236, 0.7549, 0.8608, 0.7507, 0.8792, 0.7507, 0.8608, 0.7549, 0.8608, 0.7549, 0.8792, 0.9627, 0.2808, 0.9805, 0.2808, 0.9805, 0.299, 0.9627, 0.299, 0.7393, 0.8792, 0.7393, 0.8608, 0.7507, 0.8608, 0.7507, 0.8792, 0.9997, 0.5208, 0.9997, 0.558, 0.9799, 0.5581, 0.9799, 0.5211, 0.9799, 0.5211, 0.9799, 0.5581, 0.9605, 0.5582, 0.9611, 0.5214, 0.7119, 0.6361, 0.7122, 0.67, 0.6997, 0.67, 0.6992, 0.636, 0.8685, 0.6079, 0.8691, 0.6421, 0.8492, 0.6427, 0.8486, 0.6082, 0.1625, 0.7074, 0.1639, 0.717, 0.1407, 0.7191, 0.1363, 0.7099, 0.5229, 0.703, 0.5227, 0.7132, 0.5208, 0.713, 0.5208, 0.7029, 0.9289, 0.5775, 0.9289, 0.5756, 0.96, 0.5756, 0.96, 0.5774, 0.7122, 0.7179, 0.7122, 0.7407, 0.6997, 0.7407, 0.6997, 0.7179, 0.1554, 0.04124, 0.1509, 3.466e-07, 0.1749, 5.041e-07, 0.1749, 0.03359, 0.5385, 0.04037, 0.5208, 0.03337, 0.5208, 7.877e-08, 0.5448, 4.726e-08, 0.08318, 0.7062, 0.03002, 0.7588, 0.01621, 0.7525, 0.07753, 0.6948, 0.5577, 0.706, 0.5925, 0.7325, 0.5876, 0.7423, 0.5534, 0.7154, 0.8832, 0.9595, 0.9231, 0.9701, 0.9232, 0.9996, 0.8835, 0.9803, 0.1222, 0.6801, 0.08318, 0.7062, 0.07753, 0.6948, 0.1173, 0.6696, 0.6222, 0.7695, 0.6348, 0.7976, 0.6219, 0.7975, 0.6101, 0.7749, 0.94, 0.5076, 0.941, 0.4736, 0.9608, 0.4743, 0.9598, 0.5085, 0.5925, 0.7325, 0.6222, 0.7695, 0.6101, 0.7749, 0.5876, 0.7423, 0.9231, 0.9701, 0.9866, 0.9705, 0.9866, 1.0, 0.9232, 0.9996, 0.6348, 0.7976, 0.6355, 0.8204, 0.623, 0.8166, 0.6219, 0.7975, 0.9144, 0.6718, 0.9147, 0.7243, 0.8836, 0.7245, 0.8834, 0.6724, 0.03002, 0.7588, 0.01476, 0.806, 0.0, 0.806, 0.01621, 0.7525, 0.941, 0.4736, 0.9411, 0.4497, 0.961, 0.4501, 0.9608, 0.4743, 0.01565, 0.8416, 0.02984, 0.9091, 0.01954, 0.9196, 0.001342, 0.8458, 0.9147, 0.7243, 0.9135, 0.7638, 0.8825, 0.7638, 0.8836, 0.7245, 0.01476, 0.806, 0.01565, 0.8416, 0.001342, 0.8458, 0.0, 0.806, 0.9411, 0.4497, 0.94, 0.4298, 0.9599, 0.4301, 0.961, 0.4501, 0.6335, 0.8691, 0.6237, 0.8965, 0.6247, 0.8812, 0.6245, 0.8598, 0.94, 0.4298, 0.941, 0.3856, 0.9609, 0.3857, 0.9599, 0.4301, 0.6355, 0.8204, 0.6335, 0.8691, 0.6245, 0.8598, 0.623, 0.8166, 0.9135, 0.7638, 0.9141, 0.8373, 0.8831, 0.8369, 0.8825, 0.7638, 0.8805, 0.3484, 0.8807, 0.3637, 0.8497, 0.3638, 0.8495, 0.3484, 0.9141, 0.8373, 0.9147, 0.8924, 0.8836, 0.8919, 0.8831, 0.8369, 0.02984, 0.9091, 0.0735, 0.9568, 0.07443, 0.9741, 0.01954, 0.9196, 0.941, 0.3856, 0.9411, 0.3636, 0.961, 0.3635, 0.9609, 0.3857, 0.524, 0.6585, 0.5208, 0.6581, 0.5208, 0.6262, 0.524, 0.6265, 0.1716, 0.6628, 0.1715, 0.6307, 0.1749, 0.6303, 0.1749, 0.6624, 0.7056, 0.0001675, 0.706, 0.03268, 0.692, 0.03252, 0.6916, 0.0, 0.7116, 0.6105, 0.7119, 0.6361, 0.6992, 0.636, 0.6989, 0.6105, 0.0592, 0.8792, 0.07083, 0.9072, 0.0735, 0.9568, 0.02984, 0.9091, 0.8797, 0.2809, 0.8799, 0.2984, 0.8489, 0.2985, 0.8487, 0.281, 0.6906, 0.8373, 0.6732, 0.91, 0.6629, 0.8994, 0.6763, 0.8329, 0.6732, 0.91, 0.6192, 0.964, 0.6204, 0.9465, 0.6629, 0.8994, 0.0568, 0.8061, 0.05644, 0.8295, 0.01565, 0.8416, 0.01476, 0.806, 0.05644, 0.8295, 0.0592, 0.8792, 0.02984, 0.9091, 0.01565, 0.8416, 0.06939, 0.7768, 0.0568, 0.8061, 0.01476, 0.806, 0.03002, 0.7588, 0.6916, 0.798, 0.6906, 0.8373, 0.6763, 0.8329, 0.6769, 0.7979, 0.6143, 0.6891, 0.6754, 0.7457, 0.6615, 0.7519, 0.6086, 0.7003, 0.6754, 0.7457, 0.6916, 0.798, 0.6769, 0.7979, 0.6615, 0.7519, 0.1363, 0.7099, 0.09929, 0.7386, 0.08318, 0.7062, 0.1222, 0.6801, 0.5764, 0.6644, 0.6143, 0.6891, 0.6086, 0.7003, 0.5715, 0.6752, 0.09929, 0.7386, 0.06939, 0.7768, 0.03002, 0.7588, 0.08318, 0.7062, 0.524, 0.6585, 0.5237, 0.6701, 0.5208, 0.6697, 0.5208, 0.6581, 0.1563, 0.6647, 0.1579, 0.6758, 0.1222, 0.6801, 0.1173, 0.6696, 0.1042, 0.7486, 0.08146, 0.7823, 0.06939, 0.7768, 0.09929, 0.7386, 0.1407, 0.7191, 0.1042, 0.7486, 0.09929, 0.7386, 0.1363, 0.7099, 0.08146, 0.7823, 0.06969, 0.8061, 0.0568, 0.8061, 0.06939, 0.7768, 0.06894, 0.8258, 0.0682, 0.87, 0.0592, 0.8792, 0.05644, 0.8295, 0.06969, 0.8061, 0.06894, 0.8258, 0.05644, 0.8295, 0.0568, 0.8061, 0.0682, 0.87, 0.07001, 0.892, 0.07083, 0.9072, 0.0592, 0.8792, 0.8799, 0.2984, 0.8805, 0.3484, 0.8495, 0.3484, 0.8489, 0.2985, 0.6763, 0.8329, 0.6629, 0.8994, 0.6335, 0.8691, 0.6355, 0.8204, 0.6629, 0.8994, 0.6204, 0.9465, 0.6237, 0.8965, 0.6335, 0.8691, 0.6769, 0.7979, 0.6763, 0.8329, 0.6355, 0.8204, 0.6348, 0.7976, 0.6086, 0.7003, 0.6615, 0.7519, 0.6222, 0.7695, 0.5925, 0.7325, 0.6615, 0.7519, 0.6769, 0.7979, 0.6348, 0.7976, 0.6222, 0.7695, 0.5715, 0.6752, 0.6086, 0.7003, 0.5925, 0.7325, 0.5577, 0.706, 0.5237, 0.6701, 0.5229, 0.703, 0.5208, 0.7029, 0.5208, 0.6697, 0.1579, 0.6758, 0.1625, 0.7074, 0.1363, 0.7099, 0.1222, 0.6801, 0.9602, 0.2983, 0.9608, 0.3482, 0.9409, 0.3483, 0.9404, 0.2983, 0.96, 0.2808, 0.9602, 0.2983, 0.9404, 0.2983, 0.9402, 0.2808, 0.7503, 0.6106, 0.7504, 0.6362, 0.7119, 0.6361, 0.7116, 0.6105, 0.7482, 0.0006774, 0.7483, 0.03317, 0.706, 0.03268, 0.7056, 0.0001675, 0.8806, 0.3853, 0.8807, 0.3637, 0.9411, 0.3636, 0.941, 0.3856, 0.9944, 0.8382, 0.9949, 0.8939, 0.9751, 0.8936, 0.9745, 0.838, 0.9608, 0.3482, 0.961, 0.3635, 0.9411, 0.3636, 0.9409, 0.3483, 0.9938, 0.7638, 0.9944, 0.8382, 0.9745, 0.838, 0.9739, 0.7638, 0.8796, 0.4289, 0.8806, 0.3853, 0.941, 0.3856, 0.94, 0.4298, 0.8808, 0.4482, 0.8796, 0.4289, 0.94, 0.4298, 0.9411, 0.4497, 0.9949, 0.7236, 0.9938, 0.7638, 0.9739, 0.7638, 0.9751, 0.7238, 0.8806, 0.4714, 0.8808, 0.4482, 0.9411, 0.4497, 0.941, 0.4736, 0.9946, 0.6701, 0.9949, 0.7236, 0.9751, 0.7238, 0.9748, 0.6706, 0.9228, 0.8939, 0.9866, 0.8944, 0.9866, 0.9132, 0.9229, 0.9128, 0.8797, 0.5047, 0.8806, 0.4714, 0.941, 0.4736, 0.94, 0.5076, 0.8825, 0.9058, 0.9228, 0.8939, 0.9229, 0.9128, 0.8827, 0.9191, 0.7505, 0.7179, 0.7505, 0.7407, 0.7122, 0.7407, 0.7122, 0.7179, 0.8486, 0.5775, 0.8486, 0.5756, 0.8685, 0.5756, 0.8685, 0.5775, 0.9289, 0.6071, 0.9295, 0.6401, 0.8691, 0.6421, 0.8685, 0.6079, 0.7504, 0.6362, 0.7505, 0.6701, 0.7122, 0.67, 0.7119, 0.6361, 0.7701, 0.6362, 0.7701, 0.6701, 0.7505, 0.6701, 0.7504, 0.6362, 0.9599, 0.6067, 0.9605, 0.6391, 0.9295, 0.6401, 0.9289, 0.6071, 0.7701, 0.7179, 0.7701, 0.7407, 0.7505, 0.7407, 0.7505, 0.7179, 0.8487, 0.5033, 0.8496, 0.4703, 0.8806, 0.4714, 0.8797, 0.5047, 0.8496, 0.4703, 0.8497, 0.4475, 0.8808, 0.4482, 0.8806, 0.4714, 0.8497, 0.4475, 0.8486, 0.4284, 0.8796, 0.4289, 0.8808, 0.4482, 0.8486, 0.4284, 0.8496, 0.3852, 0.8806, 0.3853, 0.8796, 0.4289, 0.8496, 0.3852, 0.8497, 0.3638, 0.8807, 0.3637, 0.8806, 0.3853, 0.7701, 0.0009394, 0.7701, 0.03342, 0.7483, 0.03317, 0.7482, 0.0006774, 0.7701, 0.6107, 0.7701, 0.6362, 0.7504, 0.6362, 0.7503, 0.6106, 0.9404, 0.2983, 0.9409, 0.3483, 0.8805, 0.3484, 0.8799, 0.2984, 0.9402, 0.2808, 0.9404, 0.2983, 0.8799, 0.2984, 0.8797, 0.2809, 0.9745, 0.838, 0.9751, 0.8936, 0.9147, 0.8924, 0.9141, 0.8373, 0.9409, 0.3483, 0.9411, 0.3636, 0.8807, 0.3637, 0.8805, 0.3484, 0.9739, 0.7638, 0.9745, 0.838, 0.9141, 0.8373, 0.9135, 0.7638, 0.9751, 0.7238, 0.9739, 0.7638, 0.9135, 0.7638, 0.9147, 0.7243, 0.9748, 0.6706, 0.9751, 0.7238, 0.9147, 0.7243, 0.9144, 0.6718, 0.9229, 0.9128, 0.9866, 0.9132, 0.9866, 0.9705, 0.9231, 0.9701, 0.8827, 0.9191, 0.9229, 0.9128, 0.9231, 0.9701, 0.8832, 0.9595, 0.8685, 0.5775, 0.8685, 0.5756, 0.9289, 0.5756, 0.9289, 0.5775, 0.7701, 0.5739, 0.7701, 0.587, 0.7502, 0.5869, 0.7502, 0.5738, 0.7502, 0.5738, 0.7502, 0.5869, 0.7114, 0.5868, 0.7113, 0.5737, 0.7113, 0.5737, 0.7114, 0.5868, 0.6987, 0.5868, 0.6985, 0.5737, 0.1707, 0.09532, 0.1707, 0.08235, 0.1749, 0.0823, 0.1749, 0.09526, 0.5249, 0.09469, 0.5208, 0.09464, 0.5208, 0.08176, 0.5249, 0.08181, 0.5925, 0.09554, 0.5439, 0.09493, 0.5361, 0.07738, 0.5928, 0.08254, 0.1029, 0.09628, 0.1026, 0.08319, 0.1595, 0.07793, 0.1517, 0.09559, 0.8685, 0.6079, 0.8685, 0.586, 0.9289, 0.5858, 0.9289, 0.6071, 0.7701, 0.6701, 0.7701, 0.7179, 0.7505, 0.7179, 0.7505, 0.6701, 0.8486, 0.6082, 0.8486, 0.5861, 0.8685, 0.586, 0.8685, 0.6079, 0.7505, 0.6701, 0.7505, 0.7179, 0.7122, 0.7179, 0.7122, 0.6701, 0.1719, 0.6741, 0.1727, 0.7063, 0.1625, 0.7074, 0.1579, 0.6758, 0.5715, 0.6752, 0.5577, 0.706, 0.5327, 0.7039, 0.5372, 0.6715, 0.1716, 0.6628, 0.1719, 0.6741, 0.1579, 0.6758, 0.1563, 0.6647, 0.5764, 0.6644, 0.5715, 0.6752, 0.5372, 0.6715, 0.5387, 0.6601, 0.102, 0.05947, 0.1014, 0.03395, 0.1554, 0.04124, 0.1514, 0.05904, 0.5935, 0.05901, 0.5442, 0.05863, 0.5385, 0.04037, 0.5942, 0.03369, 0.1173, 0.6696, 0.1165, 0.6371, 0.1561, 0.6325, 0.1563, 0.6647, 0.5764, 0.6644, 0.5387, 0.6601, 0.539, 0.6281, 0.5773, 0.6321, 0.5942, 0.03369, 0.5385, 0.04037, 0.5448, 4.726e-08, 0.5952, 0.0, 0.1014, 0.03395, 0.1005, 0.0, 0.1509, 3.466e-07, 0.1554, 0.04124, 0.7122, 0.6701, 0.7122, 0.7179, 0.6997, 0.7179, 0.6997, 0.6701, 0.9289, 0.6071, 0.9289, 0.5858, 0.96, 0.5856, 0.9599, 0.6067, 0.5577, 0.706, 0.5534, 0.7154, 0.5313, 0.7138, 0.5327, 0.7039, 0.1727, 0.7063, 0.1729, 0.7162, 0.1639, 0.717, 0.1625, 0.7074, 0.7591, 0.8236, 0.7549, 0.8236, 0.7549, 0.8113, 0.7591, 0.8113, 0.9799, 0.5949, 0.9605, 0.5947, 0.9605, 0.5765, 0.98, 0.5765, 1.0, 0.3358, 1.0, 0.3481, 0.9805, 0.348, 0.9805, 0.3358, 0.1165, 0.6371, 0.1029, 0.09628, 0.1517, 0.09559, 0.1561, 0.6325, 0.5773, 0.6321, 0.539, 0.6281, 0.5439, 0.09493, 0.5925, 0.09554, 0.524, 0.6265, 0.5208, 0.6262, 0.5208, 0.09464, 0.5249, 0.09469, 0.1715, 0.6307, 0.1707, 0.09532, 0.1749, 0.09526, 0.1749, 0.6303, 0.706, 0.03268, 0.7113, 0.5737, 0.6985, 0.5737, 0.692, 0.03252, 0.7483, 0.03317, 0.7502, 0.5738, 0.7113, 0.5737, 0.706, 0.03268, 0.7701, 0.03342, 0.7701, 0.5739, 0.7502, 0.5738, 0.7483, 0.03317, 0.1561, 0.6325, 0.1517, 0.09559, 0.1707, 0.09532, 0.1715, 0.6307, 0.539, 0.6281, 0.524, 0.6265, 0.5249, 0.09469, 0.5439, 0.09493, 0.7701, 0.8236, 0.7591, 0.8236, 0.7591, 0.8113, 0.7701, 0.8113, 0.1749, 0.7061, 0.1749, 0.716, 0.1729, 0.7162, 0.1727, 0.7063, 0.1749, 0.6624, 0.1749, 0.6738, 0.1719, 0.6741, 0.1716, 0.6628, 0.1749, 0.6738, 0.1749, 0.7061, 0.1727, 0.7063, 0.1719, 0.6741, 0.5439, 0.09493, 0.5249, 0.09469, 0.5249, 0.08181, 0.5361, 0.07738, 0.1517, 0.09559, 0.1595, 0.07793, 0.1707, 0.08235, 0.1707, 0.09532, 0.8685, 0.586, 0.8685, 0.5775, 0.9289, 0.5775, 0.9289, 0.5858, 0.8486, 0.5861, 0.8486, 0.5775, 0.8685, 0.5775, 0.8685, 0.586, 0.5372, 0.6715, 0.5327, 0.7039, 0.5229, 0.703, 0.5237, 0.6701, 0.5387, 0.6601, 0.5372, 0.6715, 0.5237, 0.6701, 0.524, 0.6585, 0.1563, 0.6647, 0.1561, 0.6325, 0.1715, 0.6307, 0.1716, 0.6628, 0.5387, 0.6601, 0.524, 0.6585, 0.524, 0.6265, 0.539, 0.6281, 0.9289, 0.5858, 0.9289, 0.5775, 0.96, 0.5774, 0.96, 0.5856, 0.5327, 0.7039, 0.5313, 0.7138, 0.5227, 0.7132, 0.5229, 0.703, 0.9997, 0.595, 0.9799, 0.5949, 0.98, 0.5765, 0.9997, 0.5766, 0.5928, 0.08254, 0.5361, 0.07738, 0.5442, 0.05863, 0.5935, 0.05901, 0.1026, 0.08319, 0.102, 0.05947, 0.1514, 0.05904, 0.1595, 0.07793, 0.7701, 0.587, 0.7701, 0.6107, 0.7503, 0.6106, 0.7502, 0.5869, 0.7502, 0.5869, 0.7503, 0.6106, 0.7116, 0.6105, 0.7114, 0.5868, 0.7114, 0.5868, 0.7116, 0.6105, 0.6989, 0.6105, 0.6987, 0.5868, 0.9997, 0.6444, 0.9799, 0.6441, 0.9799, 0.6318, 0.9997, 0.6321, 0.7701, 0.8608, 0.7591, 0.8608, 0.7591, 0.8236, 0.7701, 0.8236, 0.9983, 0.299, 1.0, 0.3358, 0.9805, 0.3358, 0.9805, 0.299, 0.9799, 0.6441, 0.9611, 0.6438, 0.9611, 0.6315, 0.9799, 0.6318, 0.7591, 0.8608, 0.7549, 0.8608, 0.7549, 0.8236, 0.7591, 0.8236, 0.759, 0.8792, 0.7549, 0.8792, 0.7549, 0.8608, 0.7591, 0.8608, 0.9983, 0.2808, 0.9983, 0.299, 0.9805, 0.299, 0.9805, 0.2808, 0.77, 0.8792, 0.759, 0.8792, 0.7591, 0.8608, 0.7701, 0.8608, 0.9997, 0.6321, 0.9799, 0.6318, 0.9799, 0.5949, 0.9997, 0.595, 0.9799, 0.6318, 0.9611, 0.6315, 0.9605, 0.5947, 0.9799, 0.5949])
me_cube.materials.append(mat_wrench)
me_cube.use_remesh_preserve_volume = False
me_cube.use_remesh_preserve_attributes = False
me_cube.use_mirror_vertex_groups = False
me_cube.update()

# ---- objects
ob_cube = bpy.data.objects.new('Cube', me_cube)

# ---- transforms, parenting, visibility, modifiers, constraints
ob_cube.location = (-2.284e-09, 0.03728, -0.001046)
ob_cube.scale = (0.5369, 0.5369, 0.5369)
ob_cube.lock_rotations_4d = False
ob_cube.empty_display_type = 'ARROWS'
ob_cube.lineart.crease_threshold = 0.0
_m = ob_cube.modifiers.new('Subsurf', 'SUBSURF')
_m.uv_smooth = 'PRESERVE_CORNERS'
_m.quality = 2
_m.levels = 2
_m.show_only_control_edges = False

# ---- collection membership
col_collection_1.objects.link(ob_cube)

# ---- scene / render settings (as saved in the file)
scene.frame_start = 1; scene.frame_end = 250; scene.frame_set(1)
scene.render.engine = 'CYCLES'
scene.render.resolution_percentage = 50
scene.render.dither_intensity = 0.0
scene.cycles.use_denoising = False
scene.cycles.samples = 128
scene.cycles.sampling_pattern = 'TABULATED_SOBOL'
scene.cycles.light_sampling_threshold = 0.0
scene.cycles.use_adaptive_sampling = False
scene.cycles.use_light_tree = False
scene.cycles.blur_glossy = 0.0
scene.cycles.sample_clamp_indirect = 0.0
scene.cycles.bake_type = 'NORMAL'
scene.view_settings.view_transform = 'Standard'
bpy.context.view_layer.update()

# ---- added for rendering (the .blend has no active camera and no usable light): camera, sun
cam_auto = bpy.data.cameras.new('AutoCamera')
cam_auto.lens = 50.0
cam_auto.sensor_width = 36.0
cam_auto.clip_end = 1000.0
ob_auto_camera = bpy.data.objects.new('AutoCamera', cam_auto)
scene.collection.objects.link(ob_auto_camera)
ob_auto_camera.location = (0.487528, -0.585774, 0.385388)
ob_auto_camera.rotation_euler = (1.09748, -7.21219e-08, 0.694738)
scene.camera = ob_auto_camera
light_auto_sun = bpy.data.lights.new('AutoSun', 'SUN')
light_auto_sun.energy = 3.0
light_auto_sun.angle = 0.0523599
ob_auto_sun = bpy.data.objects.new('AutoSun', light_auto_sun)
scene.collection.objects.link(ob_auto_sun)
ob_auto_sun.rotation_euler = (0.872665, 0.174533, 0.523599)
bpy.context.view_layer.update()
